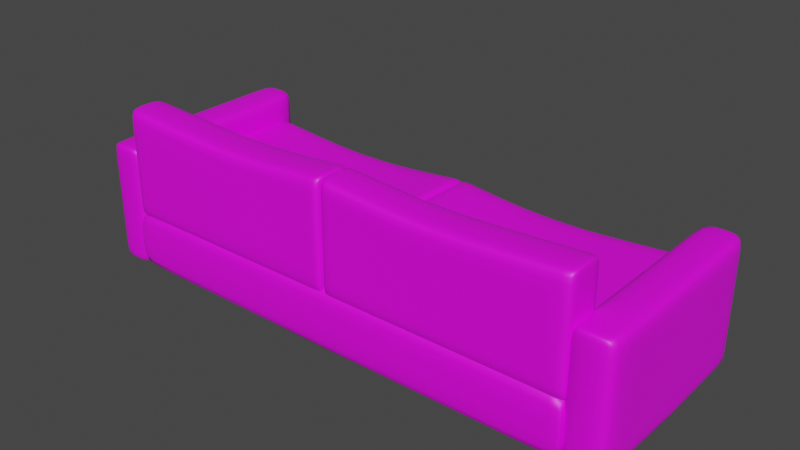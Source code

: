 # Source: Sofa.blend  (saved by Blender 3.2.14; exported with 4.5.12 LTS)
import bpy
from mathutils import Matrix  # noqa: F401  (used for matrix-valued properties, if any)

bpy.ops.wm.read_factory_settings(use_empty=True)
scene = bpy.context.scene
scene.name = 'Scene'

# ---- collections
col_collection = bpy.data.collections.new('Collection'); scene.collection.children.link(col_collection)

# ---- images (referenced by path relative to the original .blend; pixels are not part of the script)
import os
ASSET_DIR = os.environ.get("B2B_ASSET_DIR", "")  # directory of the original .blend (textures are referenced by path, not embedded)
HERE = os.path.dirname(os.path.abspath(__file__))  # packed textures are extracted next to this script under _unpacked/

def load_image(name, relpath, width, height, colorspace="sRGB"):
    """Load a texture the original file referenced (path relative to the .blend, or extracted next to this script)."""
    p = next((c for c in (os.path.join(HERE, relpath), os.path.join(ASSET_DIR, relpath)) if relpath and os.path.exists(c)), "")
    if p:
        img = bpy.data.images.load(p, check_existing=True)
        img.name = name
    else:  # same state as the original file: an image datablock whose file is absent (Cycles renders it pink)
        img = bpy.data.images.new(name, width, height)
        img.source = "FILE"
        img.filepath = "//" + (relpath or name)
    img.colorspace_settings.name = colorspace
    return img
img_untitled = load_image('Untitled', '', 1024, 1024, 'sRGB')

# ---- materials (node trees are filled in below, after node groups)
mat_material = bpy.data.materials.new('Material')
mat_material.use_transparent_shadow = False

# ---- material node trees
mat_material.use_nodes = True; mat_material.node_tree.nodes.clear()
_N = mat_material.node_tree.nodes; _L = mat_material.node_tree.links
n0 = _N.new('ShaderNodeBsdfPrincipled'); n0.name = 'Principled BSDF'; n0.location = (10, 300)
n0.distribution = 'GGX'
n0.subsurface_method = 'RANDOM_WALK_SKIN'
n0.inputs[3].default_value = 1.45
n0.inputs[27].default_value = (0.0, 0.0, 0.0, 1.0)
n0.inputs[28].default_value = 1.0
n1 = _N.new('ShaderNodeOutputMaterial'); n1.name = 'Material Output'; n1.location = (300, 300)
n2 = _N.new('ShaderNodeTexImage'); n2.name = 'Image Texture'; n2.location = (-280, 280)
n2.image = img_untitled
_L.new(n0.outputs[0], n1.inputs[0])
_L.new(n2.outputs[0], n0.inputs[0])
n1.is_active_output = True

# ---- world
world_world = bpy.data.worlds.new('World'); scene.world = world_world
world_world.use_nodes = True; world_world.node_tree.nodes.clear()
_N = world_world.node_tree.nodes; _L = world_world.node_tree.links
n0 = _N.new('ShaderNodeOutputWorld'); n0.name = 'World Output'; n0.location = (300, 300)
n1 = _N.new('ShaderNodeBackground'); n1.name = 'Background'; n1.location = (10, 300)
n1.inputs[0].default_value = (0.05088, 0.05088, 0.05088, 1.0)
_L.new(n1.outputs[0], n0.inputs[0])
n0.is_active_output = True
world_world.color = (0.05088, 0.05088, 0.05088)
world_world.use_sun_shadow = False
world_world.sun_shadow_jitter_overblur = 0.0

# ---- meshes
me_cube = bpy.data.meshes.new('Cube')
me_cube.from_pydata([(-1.0, -0.2664, 0.2335), (-1.0, -0.2664, 0.4), (-1.0, 0.425, 0.2335), (-1.0, 0.425, 0.4), (0.0, 0.425, 0.2335), (0.0, 0.425, 0.4), (0.0, -0.2664, 0.2335), (0.0, -0.2664, 0.4), (-0.01955, 0.425, 0.2335), (-0.9805, 0.425, 0.2335), (-0.01955, -0.2664, 0.4), (-0.9805, -0.2664, 0.4), (-0.9805, 0.425, 0.4), (-0.01955, 0.425, 0.4), (-0.9805, -0.2664, 0.2335), (-0.01955, -0.2664, 0.2335), (-1.0, 0.3776, 0.2335), (-1.0, -0.219, 0.2335), (-1.0, -0.219, 0.4), (-1.0, 0.3776, 0.4), (0.0, 0.3776, 0.4), (0.0, -0.219, 0.4), (0.0, 0.3776, 0.2335), (0.0, -0.219, 0.2335), (-0.9805, 0.3776, 0.2335), (-0.9805, -0.219, 0.2335), (-0.01955, 0.3776, 0.2335), (-0.01955, -0.219, 0.2335), (-0.01955, 0.3776, 0.4), (-0.01955, -0.219, 0.4), (-0.9805, 0.3776, 0.4), (-0.9805, -0.219, 0.4), (-0.6338, 0.425, 0.2335), (-0.2714, 0.425, 0.2335), (-0.4526, 0.425, 0.2335), (-0.2712, -0.2664, 0.4), (-0.6337, -0.2664, 0.4), (-0.4524, -0.2664, 0.4), (-0.2713, 0.425, 0.3889), (-0.6337, 0.425, 0.3889), (-0.4525, 0.425, 0.3889), (-0.2713, -0.2664, 0.2335), (-0.6337, -0.2664, 0.2335), (-0.4525, -0.2664, 0.2335), (-0.2598, 0.2815, 0.3812), (-0.6211, 0.2675, 0.3785), (-0.4387, 0.2481, 0.3747), (-0.6211, -0.1089, 0.3785), (-0.2598, -0.1229, 0.3812), (-0.4387, -0.0895, 0.3747), (-0.6338, 0.3776, 0.2335), (-0.2714, 0.3776, 0.2335), (-0.4526, 0.3776, 0.2335)], [], [(16, 19, 3, 2), (20, 22, 4, 5), (14, 11, 1, 0), (31, 18, 1, 11), (27, 23, 6, 15), (8, 13, 5, 4), (2, 3, 12, 9), (42, 36, 11, 14), (17, 25, 14, 0), (21, 29, 10, 7), (13, 38, 44, 28), (6, 7, 10, 15), (29, 48, 35, 10), (28, 44, 48, 29), (5, 13, 28, 20), (20, 28, 29, 21), (9, 32, 50, 24), (2, 9, 24, 16), (16, 24, 25, 17), (8, 4, 22, 26), (26, 22, 23, 27), (12, 3, 19, 30), (30, 19, 18, 31), (7, 6, 23, 21), (21, 23, 22, 20), (0, 1, 18, 17), (17, 18, 19, 16), (33, 38, 13, 8), (45, 30, 31, 47), (39, 12, 30, 45), (47, 31, 11, 36), (15, 10, 35, 41), (33, 8, 26, 51), (33, 51, 52, 34), (34, 52, 50, 32), (45, 47, 49, 46), (46, 49, 48, 44), (39, 45, 46, 40), (40, 46, 44, 38), (36, 42, 43, 37), (37, 43, 41, 35), (47, 36, 37, 49), (49, 37, 35, 48), (38, 33, 34, 40), (40, 34, 32, 39), (9, 12, 39, 32)])
me_cube.polygons.foreach_set('use_smooth', [True] * 46)
_uv = me_cube.uv_layers.new(name='UVMap')
_uv.uv.foreach_set('vector', [0.5951, 0.9855, 0.5809, 0.8788, 0.6114, 0.8849, 0.6194, 0.9651, 0.5939, 0.1261, 0.6112, 0.01609, 0.6429, 0.03811, 0.621, 0.12, 0.1138, 0.9481, 0.1414, 0.8586, 0.1513, 0.8689, 0.1263, 0.9444, 0.1757, 0.8517, 0.1771, 0.8662, 0.1513, 0.8689, 0.1414, 0.8586, 0.1496, 0.01986, 0.1605, 0.03036, 0.1386, 0.05164, 0.1241, 0.04642, 0.6562, 0.03316, 0.6324, 0.1325, 0.621, 0.12, 0.6429, 0.03811, 0.6194, 0.9651, 0.6114, 0.8849, 0.6206, 0.8735, 0.634, 0.9716, 0.002498, 0.6049, 0.1279, 0.6016, 0.1414, 0.8586, 0.01633, 0.8652, 0.1544, 0.967, 0.1394, 0.9808, 0.1138, 0.9481, 0.1263, 0.9444, 0.1798, 0.1313, 0.1778, 0.1465, 0.1427, 0.1388, 0.1511, 0.1291, 0.6324, 0.1325, 0.6453, 0.327, 0.5348, 0.3206, 0.5959, 0.1399, 0.1386, 0.05164, 0.1511, 0.1291, 0.1427, 0.1388, 0.1241, 0.04642, 0.1778, 0.1465, 0.2374, 0.3239, 0.129, 0.3289, 0.1427, 0.1388, 0.5959, 0.1399, 0.5348, 0.3206, 0.2374, 0.3239, 0.1778, 0.1465, 0.621, 0.12, 0.6324, 0.1325, 0.5959, 0.1399, 0.5939, 0.1261, 0.5939, 0.1261, 0.5959, 0.1399, 0.1778, 0.1465, 0.1798, 0.1313, 0.7509, 0.8796, 0.7627, 0.6087, 0.7997, 0.6099, 0.788, 0.8812, 0.6194, 0.9651, 0.634, 0.9716, 0.6057, 0.9972, 0.5951, 0.9855, 0.5951, 0.9855, 0.5945, 0.9999, 0.1538, 0.9814, 0.1544, 0.967, 0.6562, 0.03316, 0.6429, 0.03811, 0.6112, 0.01609, 0.6262, 8.958e-05, 0.6108, 0.001321, 0.6112, 0.01609, 0.1605, 0.03036, 0.16, 0.0156, 0.6206, 0.8735, 0.6114, 0.8849, 0.5809, 0.8788, 0.5833, 0.8651, 0.5833, 0.8651, 0.5809, 0.8788, 0.1771, 0.8662, 0.1757, 0.8517, 0.1511, 0.1291, 0.1386, 0.05164, 0.1605, 0.03036, 0.1798, 0.1313, 0.1798, 0.1313, 0.1605, 0.03036, 0.6112, 0.01609, 0.5939, 0.1261, 0.1263, 0.9444, 0.1513, 0.8689, 0.1771, 0.8662, 0.1544, 0.967, 0.1544, 0.967, 0.1771, 0.8662, 0.5809, 0.8788, 0.5951, 0.9855, 0.7657, 0.3261, 0.6453, 0.327, 0.6324, 0.1325, 0.7625, 0.1297, 0.5234, 0.5908, 0.5833, 0.8651, 0.1757, 0.8517, 0.2464, 0.5903, 0.6429, 0.6051, 0.6206, 0.8735, 0.5833, 0.8651, 0.5234, 0.5908, 0.2464, 0.5903, 0.1757, 0.8517, 0.1414, 0.8586, 0.1279, 0.6016, 0.01409, 0.1302, 0.1427, 0.1388, 0.129, 0.3289, 0.002384, 0.3245, 0.7657, 0.3261, 0.7625, 0.1297, 0.7995, 0.1291, 0.8027, 0.3259, 0.7657, 0.3261, 0.8027, 0.3259, 0.8027, 0.4679, 0.7656, 0.4674, 0.7656, 0.4674, 0.8027, 0.4679, 0.7997, 0.6099, 0.7627, 0.6087, 0.5234, 0.5908, 0.2464, 0.5903, 0.2608, 0.4557, 0.5106, 0.4549, 0.5106, 0.4549, 0.2608, 0.4557, 0.2374, 0.3239, 0.5348, 0.3206, 0.6429, 0.6051, 0.5234, 0.5908, 0.5106, 0.4549, 0.6458, 0.4662, 0.6458, 0.4662, 0.5106, 0.4549, 0.5348, 0.3206, 0.6453, 0.327, 0.1279, 0.6016, 0.002498, 0.6049, 8.958e-05, 0.465, 0.1268, 0.4653, 0.1268, 0.4653, 8.958e-05, 0.465, 0.002384, 0.3245, 0.129, 0.3289, 0.2464, 0.5903, 0.1279, 0.6016, 0.1268, 0.4653, 0.2608, 0.4557, 0.2608, 0.4557, 0.1268, 0.4653, 0.129, 0.3289, 0.2374, 0.3239, 0.6453, 0.327, 0.7657, 0.3261, 0.7656, 0.4674, 0.6458, 0.4662, 0.6458, 0.4662, 0.7656, 0.4674, 0.7627, 0.6087, 0.6429, 0.6051, 0.7509, 0.8796, 0.6206, 0.8735, 0.6429, 0.6051, 0.7627, 0.6087])
me_cube.materials.append(mat_material)
me_cube.update()
me_cube_001 = bpy.data.meshes.new('Cube.001')
me_cube_001.from_pydata([(-1.0, -0.4199, 0.0), (-1.0, -0.4199, 0.2549), (-1.0, 0.4199, 0.0), (-1.0, 0.4199, 0.2549), (1.0, -0.4199, 0.0), (1.0, -0.4199, 0.2549), (1.0, 0.4199, 0.0), (1.0, 0.4199, 0.2549), (0.9734, 0.4199, 0.0), (-0.9734, 0.4199, 0.0), (-0.9734, 0.4199, 0.2549), (0.9734, 0.4199, 0.2549), (-0.9734, -0.4199, 0.0), (0.9734, -0.4199, 0.0), (0.9734, -0.4199, 0.2549), (-0.9734, -0.4199, 0.2549), (-1.0, 0.3912, 0.0), (-1.0, -0.3912, 0.0), (-1.0, -0.3912, 0.2549), (-1.0, 0.3912, 0.2549), (1.0, -0.3912, 0.0), (1.0, 0.3912, 0.0), (1.0, 0.3912, 0.2549), (1.0, -0.3912, 0.2549), (0.9734, 0.3912, 0.2549), (0.9734, -0.3912, 0.2549), (-0.9734, 0.3912, 0.2549), (-0.9734, -0.3912, 0.2549), (-0.9734, 0.3912, 0.0), (-0.9734, -0.3912, 0.0), (0.9734, 0.3912, 0.0), (0.9734, -0.3912, 0.0)], [], [(16, 19, 3, 2), (8, 11, 7, 6), (20, 23, 5, 4), (12, 15, 1, 0), (31, 20, 4, 13), (27, 18, 1, 15), (23, 25, 14, 5), (25, 27, 15, 14), (17, 29, 12, 0), (29, 31, 13, 12), (4, 5, 14, 13), (13, 14, 15, 12), (2, 3, 10, 9), (9, 10, 11, 8), (9, 8, 30, 28), (2, 9, 28, 16), (16, 28, 29, 17), (11, 10, 26, 24), (24, 26, 27, 25), (7, 11, 24, 22), (22, 24, 25, 23), (10, 3, 19, 26), (26, 19, 18, 27), (8, 6, 21, 30), (30, 21, 20, 31), (6, 7, 22, 21), (21, 22, 23, 20), (0, 1, 18, 17), (17, 18, 19, 16)])
me_cube_001.polygons.foreach_set('use_smooth', [True] * 29)
_uv = me_cube_001.uv_layers.new(name='UVMap')
_uv.uv.foreach_set('vector', [0.1307, 0.0001142, 0.1307, 0.1079, 0.1184, 0.1078, 0.1186, 8.829e-05, 0.0129, 0.881, 0.1183, 0.8802, 0.1185, 0.8914, 0.01292, 0.8924, 0.4567, 0.9999, 0.4563, 0.8923, 0.4686, 0.8922, 0.4688, 0.9999, 0.5737, 0.1201, 0.4687, 0.1208, 0.4686, 0.1096, 0.5737, 0.1087, 0.5865, 0.8809, 0.5863, 0.8926, 0.5737, 0.8923, 0.5737, 0.881, 0.4562, 0.1208, 0.4563, 0.1096, 0.4686, 0.1096, 0.4687, 0.1208, 0.4563, 0.8923, 0.4562, 0.881, 0.4687, 0.881, 0.4686, 0.8922, 0.4562, 0.881, 0.4562, 0.1208, 0.4687, 0.1208, 0.4687, 0.881, 0.5862, 0.1085, 0.5865, 0.1201, 0.5737, 0.1201, 0.5737, 0.1087, 0.5865, 0.1201, 0.5865, 0.8809, 0.5737, 0.881, 0.5737, 0.1201, 0.5737, 0.8923, 0.4686, 0.8922, 0.4687, 0.881, 0.5737, 0.881, 0.5737, 0.881, 0.4687, 0.881, 0.4687, 0.1208, 0.5737, 0.1201, 0.01286, 0.1077, 0.1184, 0.1078, 0.1182, 0.1191, 0.01287, 0.1191, 0.01287, 0.1191, 0.1182, 0.1191, 0.1183, 0.8802, 0.0129, 0.881, 0.01287, 0.1191, 0.0129, 0.881, 0.0001096, 0.881, 8.829e-05, 0.1191, 0.01286, 0.1077, 0.01287, 0.1191, 8.829e-05, 0.1191, 0.0002393, 0.1075, 0.5867, 0.3288, 0.5867, 0.318, 0.9044, 0.318, 0.9044, 0.3288, 0.1183, 0.8802, 0.1182, 0.1191, 0.1308, 0.1191, 0.1309, 0.8802, 0.1309, 0.8802, 0.1308, 0.1191, 0.4562, 0.1208, 0.4562, 0.881, 0.1185, 0.8914, 0.1183, 0.8802, 0.1309, 0.8802, 0.1307, 0.8914, 0.1307, 0.8914, 0.1309, 0.8802, 0.4562, 0.881, 0.4563, 0.8923, 0.1182, 0.1191, 0.1184, 0.1078, 0.1307, 0.1079, 0.1308, 0.1191, 0.1308, 0.1191, 0.1307, 0.1079, 0.4563, 0.1096, 0.4562, 0.1208, 0.0129, 0.881, 0.01292, 0.8924, 0.0002982, 0.8926, 0.0001096, 0.881, 0.5975, 0.3178, 0.5867, 0.3178, 0.5867, 8.833e-05, 0.5975, 8.829e-05, 0.1184, 0.9991, 0.1185, 0.8914, 0.1307, 0.8914, 0.1305, 0.9991, 0.1305, 0.9991, 0.1307, 0.8914, 0.4563, 0.8923, 0.4567, 0.9999, 0.4691, 0.002056, 0.4686, 0.1096, 0.4563, 0.1096, 0.457, 0.001999, 0.457, 0.001999, 0.4563, 0.1096, 0.1307, 0.1079, 0.1307, 0.0001142])
me_cube_001.materials.append(mat_material)
me_cube_001.update()
me_cube_002 = bpy.data.meshes.new('Cube.002')
me_cube_002.from_pydata([(-1.0, -0.4134, 0.6875), (-1.0, -0.2469, 0.6875), (-1.0, -0.4134, 0.2256), (-1.0, -0.2469, 0.2256), (-3.353e-08, -0.4134, 0.2256), (-3.353e-08, -0.2469, 0.2256), (-3.353e-08, -0.4134, 0.6875), (-3.353e-08, -0.2469, 0.6875), (-0.01955, -0.4134, 0.2256), (-0.9805, -0.4134, 0.2256), (-0.01955, -0.2469, 0.6875), (-0.9805, -0.2469, 0.6875), (-0.9805, -0.2469, 0.2256), (-0.01955, -0.2469, 0.2256), (-0.9805, -0.4134, 0.6875), (-0.01955, -0.4134, 0.6875), (-1.0, -0.4134, 0.2558), (-1.0, -0.4134, 0.6572), (-1.0, -0.2469, 0.6572), (-1.0, -0.2469, 0.2558), (-3.353e-08, -0.2469, 0.2558), (-3.353e-08, -0.2469, 0.6572), (-3.353e-08, -0.4134, 0.2558), (-3.353e-08, -0.4134, 0.6572), (-0.9805, -0.4134, 0.2558), (-0.9805, -0.4134, 0.6572), (-0.01955, -0.4134, 0.2558), (-0.01955, -0.4134, 0.6572), (-0.01955, -0.2469, 0.2558), (-0.01955, -0.2469, 0.6572), (-0.9805, -0.2469, 0.2558), (-0.9805, -0.2469, 0.6572), (-0.5702, -0.4134, 0.2256), (-0.2387, -0.4134, 0.2256), (-0.4044, -0.4134, 0.2256), (-0.2387, -0.2469, 0.6678), (-0.5702, -0.2469, 0.6628), (-0.4044, -0.2469, 0.6602), (-0.2387, -0.2469, 0.2256), (-0.5702, -0.2469, 0.2256), (-0.4044, -0.2469, 0.2256), (-0.2387, -0.4134, 0.6678), (-0.5702, -0.4134, 0.6628), (-0.4044, -0.4134, 0.6602), (-0.2387, -0.2469, 0.2558), (-0.5702, -0.2469, 0.2558), (-0.4044, -0.2469, 0.2558), (-0.5702, -0.2469, 0.6326), (-0.2387, -0.2469, 0.6375), (-0.4044, -0.2469, 0.6299), (-0.5702, -0.4134, 0.2558), (-0.2387, -0.4134, 0.2558), (-0.4044, -0.4134, 0.2558), (-0.2387, -0.4134, 0.6375), (-0.5702, -0.4134, 0.6326), (-0.4044, -0.4134, 0.6299)], [], [(16, 19, 3, 2), (20, 22, 4, 5), (14, 11, 1, 0), (31, 18, 1, 11), (27, 23, 6, 15), (8, 13, 5, 4), (2, 3, 12, 9), (42, 36, 11, 14), (17, 25, 14, 0), (21, 29, 10, 7), (13, 38, 44, 28), (6, 7, 10, 15), (29, 48, 35, 10), (15, 41, 53, 27), (25, 24, 50, 54), (5, 13, 28, 20), (20, 28, 29, 21), (9, 32, 50, 24), (2, 9, 24, 16), (16, 24, 25, 17), (8, 4, 22, 26), (26, 22, 23, 27), (12, 3, 19, 30), (30, 19, 18, 31), (7, 6, 23, 21), (21, 23, 22, 20), (0, 1, 18, 17), (17, 18, 19, 16), (28, 44, 48, 29), (53, 51, 26, 27), (42, 14, 25, 54), (33, 38, 13, 8), (45, 30, 31, 47), (39, 12, 30, 45), (47, 31, 11, 36), (15, 10, 35, 41), (33, 8, 26, 51), (51, 53, 55, 52), (52, 55, 54, 50), (42, 54, 55, 43), (43, 55, 53, 41), (33, 51, 52, 34), (34, 52, 50, 32), (45, 47, 49, 46), (46, 49, 48, 44), (39, 45, 46, 40), (40, 46, 44, 38), (36, 42, 43, 37), (37, 43, 41, 35), (47, 36, 37, 49), (49, 37, 35, 48), (38, 33, 34, 40), (40, 34, 32, 39), (9, 12, 39, 32)])
me_cube_002.polygons.foreach_set('use_smooth', [True] * 54)
_uv = me_cube_002.uv_layers.new(name='UVMap')
_uv.uv.foreach_set('vector', [0.3228, 0.01573, 0.2375, 0.01558, 0.2376, 9.606e-05, 0.3228, 0.0002482, 0.2359, 0.9841, 0.3202, 0.9846, 0.3201, 0.9999, 0.2358, 0.9994, 0.3222, 0.2468, 0.2373, 0.2466, 0.2372, 0.2366, 0.3224, 0.2367, 0.2218, 0.247, 0.2215, 0.237, 0.2372, 0.2366, 0.2373, 0.2466, 0.3369, 0.7557, 0.3372, 0.7658, 0.3216, 0.7662, 0.3215, 0.7563, 0.5598, 0.5111, 0.6465, 0.5111, 0.6465, 0.5212, 0.5598, 0.5212, 0.5598, 9.606e-05, 0.6465, 9.606e-05, 0.6465, 0.01028, 0.5598, 0.01028, 0.3248, 0.4622, 0.2349, 0.4625, 0.2373, 0.2466, 0.3222, 0.2468, 0.3381, 0.2372, 0.3378, 0.2472, 0.3222, 0.2468, 0.3224, 0.2367, 0.2218, 0.7651, 0.2222, 0.755, 0.2376, 0.7557, 0.2374, 0.7657, 0.0007414, 0.7478, 0.003679, 0.6353, 0.01926, 0.6356, 0.01627, 0.7483, 0.3216, 0.7662, 0.2374, 0.7657, 0.2376, 0.7557, 0.3215, 0.7563, 0.2222, 0.755, 0.219, 0.6405, 0.2349, 0.6413, 0.2376, 0.7557, 0.3215, 0.7563, 0.3243, 0.6411, 0.3403, 0.6404, 0.3369, 0.7557, 0.3378, 0.2472, 0.5438, 0.2528, 0.5394, 0.464, 0.3408, 0.4627, 0.0004528, 0.7578, 0.0007414, 0.7478, 0.01627, 0.7483, 0.01597, 0.7583, 0.01597, 0.7583, 0.01627, 0.7483, 0.2222, 0.755, 0.2218, 0.7651, 0.5593, 0.2531, 0.555, 0.4641, 0.5394, 0.464, 0.5438, 0.2528, 0.5596, 0.2431, 0.5593, 0.2531, 0.5438, 0.2528, 0.544, 0.2427, 0.544, 0.2427, 0.5438, 0.2528, 0.3378, 0.2472, 0.3381, 0.2372, 0.5593, 0.7485, 0.5596, 0.7586, 0.544, 0.759, 0.5437, 0.7489, 0.5437, 0.7489, 0.544, 0.759, 0.3372, 0.7658, 0.3369, 0.7557, 0.0003333, 0.2532, 9.606e-05, 0.2431, 0.01563, 0.2428, 0.01588, 0.2528, 0.01588, 0.2528, 0.01563, 0.2428, 0.2215, 0.237, 0.2218, 0.247, 0.2374, 0.7657, 0.3216, 0.7662, 0.3215, 0.7815, 0.2373, 0.781, 0.2373, 0.781, 0.3215, 0.7815, 0.3202, 0.9846, 0.2359, 0.9841, 0.3224, 0.2367, 0.2372, 0.2366, 0.2372, 0.2211, 0.3224, 0.2212, 0.3224, 0.2212, 0.2372, 0.2211, 0.2375, 0.01558, 0.3228, 0.01573, 0.01627, 0.7483, 0.01926, 0.6356, 0.219, 0.6405, 0.2222, 0.755, 0.3403, 0.6404, 0.5406, 0.6358, 0.5437, 0.7489, 0.3369, 0.7557, 0.3248, 0.4622, 0.3222, 0.2468, 0.3378, 0.2472, 0.3408, 0.4627, 0.5598, 0.3969, 0.6465, 0.3969, 0.6465, 0.5111, 0.5598, 0.5111, 0.02041, 0.4641, 0.01588, 0.2528, 0.2218, 0.247, 0.2188, 0.463, 0.004796, 0.4643, 0.0003333, 0.2532, 0.01588, 0.2528, 0.02041, 0.4641, 0.2188, 0.463, 0.2218, 0.247, 0.2373, 0.2466, 0.2349, 0.4625, 0.3215, 0.7563, 0.2376, 0.7557, 0.2349, 0.6413, 0.3243, 0.6411, 0.5563, 0.6354, 0.5593, 0.7485, 0.5437, 0.7489, 0.5406, 0.6358, 0.5406, 0.6358, 0.3403, 0.6404, 0.3415, 0.5515, 0.5394, 0.5499, 0.5394, 0.5499, 0.3415, 0.5515, 0.3408, 0.4627, 0.5394, 0.464, 0.3248, 0.4622, 0.3408, 0.4627, 0.3415, 0.5515, 0.3252, 0.5517, 0.3252, 0.5517, 0.3415, 0.5515, 0.3403, 0.6404, 0.3243, 0.6411, 0.5563, 0.6354, 0.5406, 0.6358, 0.5394, 0.5499, 0.5551, 0.5497, 0.5551, 0.5497, 0.5394, 0.5499, 0.5394, 0.464, 0.555, 0.4641, 0.02041, 0.4641, 0.2188, 0.463, 0.218, 0.5519, 0.02043, 0.5499, 0.02043, 0.5499, 0.218, 0.5519, 0.219, 0.6405, 0.01926, 0.6356, 0.004796, 0.4643, 0.02041, 0.4641, 0.02043, 0.5499, 0.00482, 0.5498, 0.00482, 0.5498, 0.02043, 0.5499, 0.01926, 0.6356, 0.003679, 0.6353, 0.2349, 0.4625, 0.3248, 0.4622, 0.3252, 0.5517, 0.2343, 0.5521, 0.2343, 0.5521, 0.3252, 0.5517, 0.3243, 0.6411, 0.2349, 0.6413, 0.2188, 0.463, 0.2349, 0.4625, 0.2343, 0.5521, 0.218, 0.5519, 0.218, 0.5519, 0.2343, 0.5521, 0.2349, 0.6413, 0.219, 0.6405, 0.6465, 0.3969, 0.5598, 0.3969, 0.5598, 0.3105, 0.6465, 0.3105, 0.6465, 0.3105, 0.5598, 0.3105, 0.5598, 0.2241, 0.6465, 0.2241, 0.5598, 0.01028, 0.6465, 0.01028, 0.6465, 0.2241, 0.5598, 0.2241])
me_cube_002.materials.append(mat_material)
me_cube_002.update()
me_cube_003 = bpy.data.meshes.new('Cube.003')
me_cube_003.from_pydata([(-0.9844, -0.4096, 0.006026), (-1.151, -0.4096, 0.006026), (-0.9844, 0.4633, 0.006026), (-1.151, 0.4633, 0.006026), (-0.9844, 0.4633, 0.5127), (-1.151, 0.4633, 0.5127), (-0.9844, -0.4096, 0.5127), (-1.151, -0.4096, 0.5127), (-0.9844, 0.4633, 0.4751), (-0.9844, 0.4633, 0.01363), (-1.151, -0.4096, 0.4751), (-1.151, -0.4096, 0.01363), (-1.151, 0.4633, 0.01363), (-1.151, 0.4633, 0.4751), (-0.9844, -0.4096, 0.01363), (-0.9844, -0.4096, 0.4751), (-0.9844, 0.4159, 0.006026), (-0.9844, -0.3622, 0.006026), (-1.151, -0.3622, 0.006026), (-1.151, 0.4159, 0.006026), (-1.151, 0.4159, 0.5127), (-1.151, -0.3622, 0.5127), (-0.9844, 0.4159, 0.5127), (-0.9844, -0.3622, 0.5127), (-0.9844, 0.4159, 0.01363), (-0.9844, -0.3622, 0.01363), (-0.9844, 0.4159, 0.4751), (-0.9844, -0.3622, 0.4751), (-1.151, 0.4159, 0.4751), (-1.151, -0.3622, 0.4751), (-1.151, 0.4159, 0.01363), (-1.151, -0.3622, 0.01363)], [], [(16, 19, 3, 2), (20, 22, 4, 5), (14, 11, 1, 0), (31, 18, 1, 11), (27, 23, 6, 15), (8, 13, 5, 4), (2, 3, 12, 9), (9, 12, 13, 8), (17, 25, 14, 0), (21, 29, 10, 7), (29, 31, 11, 10), (6, 7, 10, 15), (15, 10, 11, 14), (13, 12, 30, 28), (28, 30, 31, 29), (5, 13, 28, 20), (20, 28, 29, 21), (9, 8, 26, 24), (2, 9, 24, 16), (16, 24, 25, 17), (8, 4, 22, 26), (26, 22, 23, 27), (12, 3, 19, 30), (30, 19, 18, 31), (7, 6, 23, 21), (21, 23, 22, 20), (0, 1, 18, 17), (15, 14, 25, 27), (25, 24, 26, 27)])
me_cube_003.polygons.foreach_set('use_smooth', [True] * 29)
_uv = me_cube_003.uv_layers.new(name='UVMap')
_uv.uv.foreach_set('vector', [0.8722, 9.584e-05, 0.9187, 0.1356, 0.8802, 0.1488, 0.8336, 0.01335, 0.527, 0.273, 0.4278, 0.2244, 0.4416, 0.1839, 0.526, 0.2475, 0.8301, 0.9861, 0.8719, 0.845, 0.8785, 0.8466, 0.8366, 0.988, 0.8795, 0.804, 0.8873, 0.8047, 0.8785, 0.8466, 0.8719, 0.845, 0.3966, 0.7728, 0.4238, 0.7699, 0.4331, 0.8059, 0.4012, 0.8121, 0.4604, 0.1608, 0.5463, 0.2385, 0.526, 0.2475, 0.4416, 0.1839, 0.8336, 0.01335, 0.8802, 0.1488, 0.8737, 0.1507, 0.8274, 0.01547, 0.8274, 0.01547, 0.8737, 0.1507, 0.5463, 0.2385, 0.4604, 0.1608, 0.002337, 0.767, 0.01048, 0.7671, 0.009549, 0.8121, 0.00228, 0.8121, 0.5256, 0.7278, 0.5507, 0.7295, 0.5455, 0.7613, 0.5279, 0.7519, 0.5507, 0.7295, 0.8795, 0.804, 0.8719, 0.845, 0.5455, 0.7613, 0.4331, 0.8059, 0.5279, 0.7519, 0.5455, 0.7613, 0.4535, 0.8369, 0.4535, 0.8369, 0.5455, 0.7613, 0.8719, 0.845, 0.8301, 0.9861, 0.5463, 0.2385, 0.8737, 0.1507, 0.8819, 0.1916, 0.5509, 0.2706, 0.5509, 0.2706, 0.8819, 0.1916, 0.8795, 0.804, 0.5507, 0.7295, 0.526, 0.2475, 0.5463, 0.2385, 0.5509, 0.2706, 0.527, 0.273, 0.527, 0.273, 0.5509, 0.2706, 0.5507, 0.7295, 0.5256, 0.7278, 0.009679, 0.1601, 0.4066, 0.1776, 0.3998, 0.2191, 0.00834, 0.2057, 0.002313, 0.1598, 0.009679, 0.1601, 0.00834, 0.2057, 9.584e-05, 0.2056, 9.584e-05, 0.2056, 0.00834, 0.2057, 0.01048, 0.7671, 0.002337, 0.767, 0.4066, 0.1776, 0.4416, 0.1839, 0.4278, 0.2244, 0.3998, 0.2191, 0.3998, 0.2191, 0.4278, 0.2244, 0.4238, 0.7699, 0.3966, 0.7728, 0.8737, 0.1507, 0.8802, 0.1488, 0.89, 0.1911, 0.8819, 0.1916, 0.8819, 0.1916, 0.89, 0.1911, 0.8873, 0.8047, 0.8795, 0.804, 0.5279, 0.7519, 0.4331, 0.8059, 0.4238, 0.7699, 0.5256, 0.7278, 0.5256, 0.7278, 0.4238, 0.7699, 0.4278, 0.2244, 0.527, 0.273, 0.8366, 0.988, 0.8785, 0.8466, 0.9187, 0.8586, 0.8768, 0.9999, 0.4012, 0.8121, 0.009549, 0.8121, 0.01048, 0.7671, 0.3966, 0.7728, 0.01048, 0.7671, 0.00834, 0.2057, 0.3998, 0.2191, 0.3966, 0.7728])
me_cube_003.materials.append(mat_material)
me_cube_003.update()

# ---- objects
ob_seats = bpy.data.objects.new('Seats', me_cube)
ob_base = bpy.data.objects.new('Base', me_cube_001)
ob_back = bpy.data.objects.new('Back', me_cube_002)
ob_armrests = bpy.data.objects.new('Armrests', me_cube_003)

# ---- transforms, parenting, visibility, modifiers, constraints
ob_seats.location = (0.0, 0.0, 0.0)
_m = ob_seats.modifiers.new('Subdivision', 'SUBSURF')
_m.levels = 2
_m = ob_seats.modifiers.new('Mirror', 'MIRROR')
ob_base.location = (0.0, 0.0, 0.0)
_m = ob_base.modifiers.new('Subdivision', 'SUBSURF')
_m.levels = 2
ob_back.location = (0.0, 0.0, 0.0)
_m = ob_back.modifiers.new('Subdivision', 'SUBSURF')
_m.levels = 2
_m = ob_back.modifiers.new('Mirror', 'MIRROR')
ob_armrests.location = (0.0, 0.0, 0.0)
_m = ob_armrests.modifiers.new('Subdivision', 'SUBSURF')
_m.levels = 2
_m = ob_armrests.modifiers.new('Mirror', 'MIRROR')

# ---- collection membership
col_collection.objects.link(ob_seats)
col_collection.objects.link(ob_base)
col_collection.objects.link(ob_back)
col_collection.objects.link(ob_armrests)

# ---- scene / render settings (as saved in the file)
scene.frame_start = 1; scene.frame_end = 250; scene.frame_set(1)
scene.render.engine = 'BLENDER_EEVEE_NEXT'
scene.cycles.sampling_pattern = 'TABULATED_SOBOL'
scene.cycles.use_light_tree = False
scene.view_settings.view_transform = 'Filmic'
bpy.context.view_layer.update()

# ---- added for rendering (the .blend has no active camera and no usable light): camera, sun
cam_auto = bpy.data.cameras.new('AutoCamera')
cam_auto.lens = 50.0
cam_auto.sensor_width = 36.0
cam_auto.clip_end = 1000.0
ob_auto_camera = bpy.data.objects.new('AutoCamera', cam_auto)
scene.collection.objects.link(ob_auto_camera)
ob_auto_camera.location = (2.36697, -2.81963, 2.23618)
ob_auto_camera.rotation_euler = (1.09748, -7.21219e-08, 0.694738)
scene.camera = ob_auto_camera
light_auto_sun = bpy.data.lights.new('AutoSun', 'SUN')
light_auto_sun.energy = 3.0
light_auto_sun.angle = 0.0523599
ob_auto_sun = bpy.data.objects.new('AutoSun', light_auto_sun)
scene.collection.objects.link(ob_auto_sun)
ob_auto_sun.rotation_euler = (0.872665, 0.174533, 0.523599)
bpy.context.view_layer.update()
